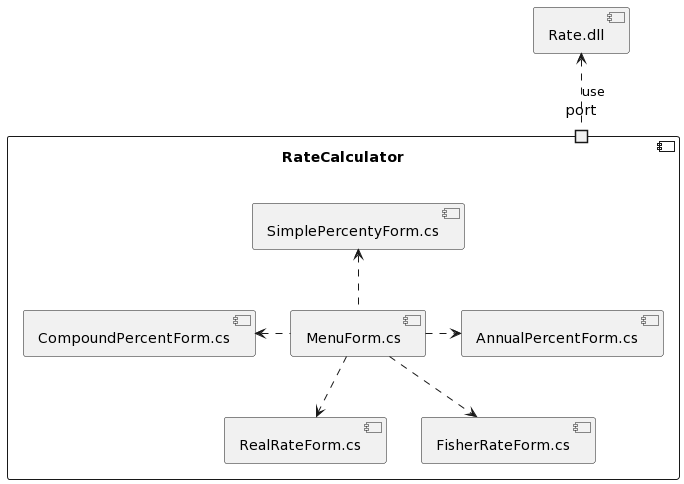

The diagram above was rendered by PlantUML. Its source (embedded in the PNG):
@startuml
[Rate.dll]

[RateCalculator]
component RateCalculator {
  port port
  port .up.> Rate.dll: use
  component MenuForm.cs
  component AnnualPercentForm.cs
  component CompoundPercentForm.cs
  component SimplePercentyForm.cs
  component RealRateForm.cs
  component FisherRateForm.cs
  MenuForm.cs .up.> SimplePercentyForm.cs
  MenuForm.cs .left.> CompoundPercentForm.cs
  MenuForm.cs .right.> AnnualPercentForm.cs
  MenuForm.cs ..> RealRateForm.cs
  MenuForm.cs ..> FisherRateForm.cs
  
}
@enduml